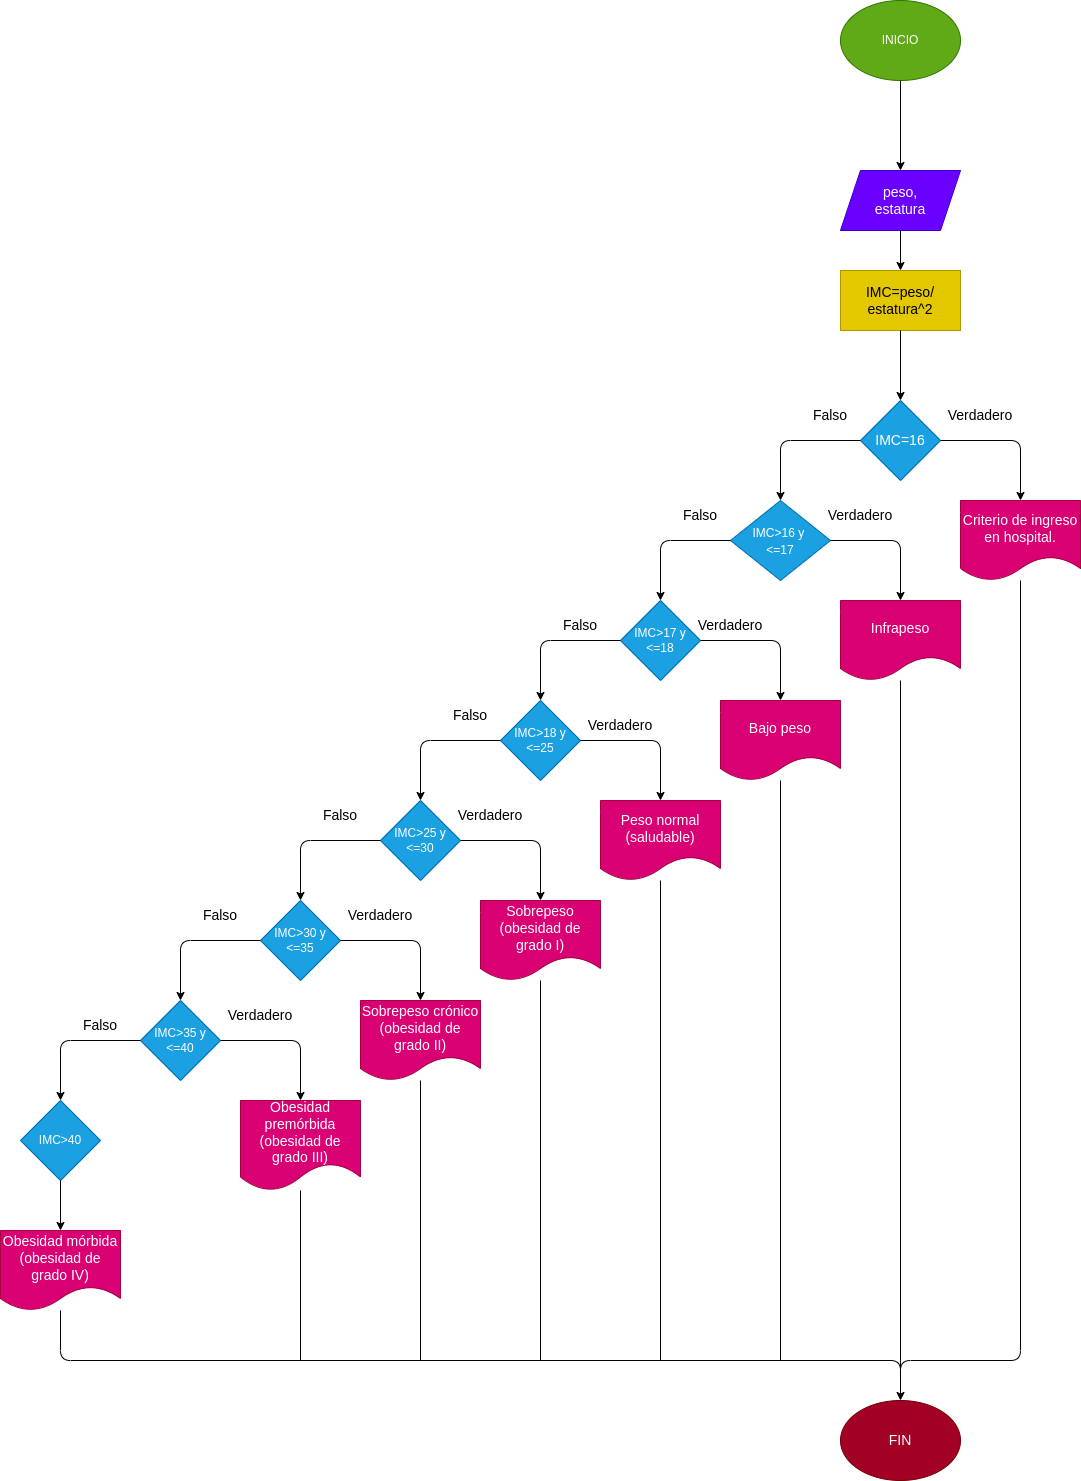

The diagram above was exported from draw.io. Its source (the exported page's mxGraphModel, read from the mxfile embedded in the PNG):
<mxGraphModel dx="1452" dy="409" grid="1" gridSize="10" guides="1" tooltips="1" connect="1" arrows="1" fold="1" page="1" pageScale="1" pageWidth="827" pageHeight="1169" math="0" shadow="0">
  <root>
    <mxCell id="0" />
    <mxCell id="1" parent="0" />
    <mxCell id="2" value="INICIO" style="ellipse;whiteSpace=wrap;html=1;fillColor=#60a917;fontColor=#ffffff;strokeColor=#2D7600;" vertex="1" parent="1">
      <mxGeometry x="260" y="40" width="120" height="80" as="geometry" />
    </mxCell>
    <mxCell id="3" value="" style="endArrow=classic;html=1;fontSize=14;exitX=0.5;exitY=1;exitDx=0;exitDy=0;" edge="1" parent="1" source="2" target="4">
      <mxGeometry width="50" height="50" relative="1" as="geometry">
        <mxPoint x="300" y="150" as="sourcePoint" />
        <mxPoint x="320" y="200" as="targetPoint" />
      </mxGeometry>
    </mxCell>
    <mxCell id="4" value="peso,&lt;br&gt;estatura" style="shape=parallelogram;perimeter=parallelogramPerimeter;whiteSpace=wrap;html=1;fixedSize=1;fontSize=14;fillColor=#6a00ff;fontColor=#ffffff;strokeColor=#3700CC;" vertex="1" parent="1">
      <mxGeometry x="260" y="210" width="120" height="60" as="geometry" />
    </mxCell>
    <mxCell id="5" value="" style="endArrow=classic;html=1;fontSize=14;exitX=0.5;exitY=1;exitDx=0;exitDy=0;" edge="1" parent="1" source="4" target="6">
      <mxGeometry width="50" height="50" relative="1" as="geometry">
        <mxPoint x="300" y="300" as="sourcePoint" />
        <mxPoint x="320" y="320" as="targetPoint" />
      </mxGeometry>
    </mxCell>
    <mxCell id="6" value="IMC=peso/&lt;br&gt;estatura^2" style="rounded=0;whiteSpace=wrap;html=1;fontSize=14;fillColor=#e3c800;fontColor=#000000;strokeColor=#B09500;" vertex="1" parent="1">
      <mxGeometry x="260" y="310" width="120" height="60" as="geometry" />
    </mxCell>
    <mxCell id="7" value="" style="endArrow=classic;html=1;fontSize=14;exitX=0.5;exitY=1;exitDx=0;exitDy=0;" edge="1" parent="1" source="6" target="8">
      <mxGeometry width="50" height="50" relative="1" as="geometry">
        <mxPoint x="300" y="450" as="sourcePoint" />
        <mxPoint x="320" y="440" as="targetPoint" />
      </mxGeometry>
    </mxCell>
    <mxCell id="8" value="IMC=16" style="rhombus;whiteSpace=wrap;html=1;fontSize=14;fillColor=#1ba1e2;fontColor=#ffffff;strokeColor=#006EAF;" vertex="1" parent="1">
      <mxGeometry x="280" y="440" width="80" height="80" as="geometry" />
    </mxCell>
    <mxCell id="9" value="" style="endArrow=classic;html=1;fontSize=14;exitX=1;exitY=0.5;exitDx=0;exitDy=0;" edge="1" parent="1" source="8" target="10">
      <mxGeometry width="50" height="50" relative="1" as="geometry">
        <mxPoint x="300" y="450" as="sourcePoint" />
        <mxPoint x="420" y="500" as="targetPoint" />
        <Array as="points">
          <mxPoint x="440" y="480" />
        </Array>
      </mxGeometry>
    </mxCell>
    <mxCell id="10" value="Criterio de ingreso en hospital." style="shape=document;whiteSpace=wrap;html=1;boundedLbl=1;fontSize=14;fillColor=#d80073;fontColor=#ffffff;strokeColor=#A50040;" vertex="1" parent="1">
      <mxGeometry x="380" y="540" width="120" height="80" as="geometry" />
    </mxCell>
    <mxCell id="12" value="" style="endArrow=classic;html=1;fontSize=14;exitX=0;exitY=0.5;exitDx=0;exitDy=0;" edge="1" parent="1" source="8" target="13">
      <mxGeometry width="50" height="50" relative="1" as="geometry">
        <mxPoint x="180" y="450" as="sourcePoint" />
        <mxPoint x="180" y="510" as="targetPoint" />
        <Array as="points">
          <mxPoint x="200" y="480" />
        </Array>
      </mxGeometry>
    </mxCell>
    <mxCell id="13" value="&lt;font style=&quot;font-size: 12px&quot;&gt;IMC&amp;gt;16 y &lt;br&gt;&amp;lt;=17&lt;/font&gt;" style="rhombus;whiteSpace=wrap;html=1;fontSize=14;fillColor=#1ba1e2;fontColor=#ffffff;strokeColor=#006EAF;" vertex="1" parent="1">
      <mxGeometry x="150" y="540" width="100" height="80" as="geometry" />
    </mxCell>
    <mxCell id="15" value="" style="endArrow=classic;html=1;fontSize=14;exitX=1;exitY=0.5;exitDx=0;exitDy=0;" edge="1" parent="1" source="13" target="16">
      <mxGeometry width="50" height="50" relative="1" as="geometry">
        <mxPoint x="180" y="650" as="sourcePoint" />
        <mxPoint x="320" y="640" as="targetPoint" />
        <Array as="points">
          <mxPoint x="320" y="580" />
        </Array>
      </mxGeometry>
    </mxCell>
    <mxCell id="16" value="Infrapeso" style="shape=document;whiteSpace=wrap;html=1;boundedLbl=1;fontSize=14;fillColor=#d80073;fontColor=#ffffff;strokeColor=#A50040;" vertex="1" parent="1">
      <mxGeometry x="260" y="640" width="120" height="80" as="geometry" />
    </mxCell>
    <mxCell id="18" value="" style="endArrow=classic;html=1;fontSize=14;exitX=0;exitY=0.5;exitDx=0;exitDy=0;" edge="1" parent="1" source="13" target="20">
      <mxGeometry width="50" height="50" relative="1" as="geometry">
        <mxPoint x="180" y="640" as="sourcePoint" />
        <mxPoint x="80" y="640" as="targetPoint" />
        <Array as="points">
          <mxPoint x="80" y="580" />
        </Array>
      </mxGeometry>
    </mxCell>
    <mxCell id="20" value="IMC&amp;gt;17 y &amp;lt;=18" style="rhombus;whiteSpace=wrap;html=1;fontSize=12;fillColor=#1ba1e2;fontColor=#ffffff;strokeColor=#006EAF;" vertex="1" parent="1">
      <mxGeometry x="40" y="640" width="80" height="80" as="geometry" />
    </mxCell>
    <mxCell id="21" value="" style="endArrow=classic;html=1;fontSize=12;exitX=1;exitY=0.5;exitDx=0;exitDy=0;" edge="1" parent="1" source="20" target="22">
      <mxGeometry width="50" height="50" relative="1" as="geometry">
        <mxPoint x="180" y="760" as="sourcePoint" />
        <mxPoint x="200" y="760" as="targetPoint" />
        <Array as="points">
          <mxPoint x="200" y="680" />
        </Array>
      </mxGeometry>
    </mxCell>
    <mxCell id="22" value="&lt;font style=&quot;font-size: 14px&quot;&gt;Bajo peso&lt;/font&gt;" style="shape=document;whiteSpace=wrap;html=1;boundedLbl=1;fontSize=12;fillColor=#d80073;fontColor=#ffffff;strokeColor=#A50040;" vertex="1" parent="1">
      <mxGeometry x="140" y="740" width="120" height="80" as="geometry" />
    </mxCell>
    <mxCell id="23" value="" style="endArrow=classic;html=1;fontSize=12;exitX=0;exitY=0.5;exitDx=0;exitDy=0;" edge="1" parent="1" source="20" target="24">
      <mxGeometry width="50" height="50" relative="1" as="geometry">
        <mxPoint x="70" y="760" as="sourcePoint" />
        <mxPoint x="-40" y="760" as="targetPoint" />
        <Array as="points">
          <mxPoint x="-40" y="680" />
        </Array>
      </mxGeometry>
    </mxCell>
    <mxCell id="24" value="IMC&amp;gt;18 y &amp;lt;=25" style="rhombus;whiteSpace=wrap;html=1;fontSize=12;fillColor=#1ba1e2;fontColor=#ffffff;strokeColor=#006EAF;" vertex="1" parent="1">
      <mxGeometry x="-80" y="740" width="80" height="80" as="geometry" />
    </mxCell>
    <mxCell id="25" value="" style="endArrow=classic;html=1;fontSize=12;exitX=1;exitY=0.5;exitDx=0;exitDy=0;" edge="1" parent="1" source="24" target="26">
      <mxGeometry width="50" height="50" relative="1" as="geometry">
        <mxPoint x="70" y="750" as="sourcePoint" />
        <mxPoint x="80" y="840" as="targetPoint" />
        <Array as="points">
          <mxPoint x="80" y="780" />
        </Array>
      </mxGeometry>
    </mxCell>
    <mxCell id="26" value="&lt;span style=&quot;font-size: 14px&quot;&gt;Peso normal (saludable)&lt;/span&gt;" style="shape=document;whiteSpace=wrap;html=1;boundedLbl=1;fontSize=12;fillColor=#d80073;fontColor=#ffffff;strokeColor=#A50040;" vertex="1" parent="1">
      <mxGeometry x="20" y="840" width="120" height="80" as="geometry" />
    </mxCell>
    <mxCell id="27" value="" style="endArrow=classic;html=1;fontSize=12;exitX=0;exitY=0.5;exitDx=0;exitDy=0;" edge="1" parent="1" source="24" target="28">
      <mxGeometry width="50" height="50" relative="1" as="geometry">
        <mxPoint x="-60" y="810" as="sourcePoint" />
        <mxPoint x="-160" y="840" as="targetPoint" />
        <Array as="points">
          <mxPoint x="-160" y="780" />
        </Array>
      </mxGeometry>
    </mxCell>
    <mxCell id="28" value="IMC&amp;gt;25 y &amp;lt;=30" style="rhombus;whiteSpace=wrap;html=1;fontSize=12;fillColor=#1ba1e2;fontColor=#ffffff;strokeColor=#006EAF;" vertex="1" parent="1">
      <mxGeometry x="-200" y="840" width="80" height="80" as="geometry" />
    </mxCell>
    <mxCell id="29" value="" style="endArrow=classic;html=1;fontSize=12;exitX=1;exitY=0.5;exitDx=0;exitDy=0;" edge="1" parent="1" source="28" target="30">
      <mxGeometry width="50" height="50" relative="1" as="geometry">
        <mxPoint x="-60" y="960" as="sourcePoint" />
        <mxPoint x="-40" y="940" as="targetPoint" />
        <Array as="points">
          <mxPoint x="-40" y="880" />
        </Array>
      </mxGeometry>
    </mxCell>
    <mxCell id="30" value="&lt;font style=&quot;font-size: 14px&quot;&gt;Sobrepeso (obesidad de grado I)&lt;/font&gt;" style="shape=document;whiteSpace=wrap;html=1;boundedLbl=1;fontSize=12;fillColor=#d80073;fontColor=#ffffff;strokeColor=#A50040;" vertex="1" parent="1">
      <mxGeometry x="-100" y="940" width="120" height="80" as="geometry" />
    </mxCell>
    <mxCell id="31" value="" style="endArrow=classic;html=1;fontSize=12;exitX=0;exitY=0.5;exitDx=0;exitDy=0;" edge="1" parent="1" source="28" target="32">
      <mxGeometry width="50" height="50" relative="1" as="geometry">
        <mxPoint x="-210" y="960" as="sourcePoint" />
        <mxPoint x="-280" y="940" as="targetPoint" />
        <Array as="points">
          <mxPoint x="-280" y="880" />
        </Array>
      </mxGeometry>
    </mxCell>
    <mxCell id="32" value="IMC&amp;gt;30 y &amp;lt;=35" style="rhombus;whiteSpace=wrap;html=1;fontSize=12;fillColor=#1ba1e2;fontColor=#ffffff;strokeColor=#006EAF;" vertex="1" parent="1">
      <mxGeometry x="-320" y="940" width="80" height="80" as="geometry" />
    </mxCell>
    <mxCell id="33" value="" style="endArrow=classic;html=1;fontSize=12;exitX=1;exitY=0.5;exitDx=0;exitDy=0;" edge="1" parent="1" source="32" target="34">
      <mxGeometry width="50" height="50" relative="1" as="geometry">
        <mxPoint x="-210" y="1000" as="sourcePoint" />
        <mxPoint x="-160" y="1040" as="targetPoint" />
        <Array as="points">
          <mxPoint x="-160" y="980" />
        </Array>
      </mxGeometry>
    </mxCell>
    <mxCell id="34" value="&lt;font style=&quot;font-size: 14px&quot;&gt;Sobrepeso crónico (obesidad de grado II)&lt;/font&gt;" style="shape=document;whiteSpace=wrap;html=1;boundedLbl=1;fontSize=12;fillColor=#d80073;fontColor=#ffffff;strokeColor=#A50040;" vertex="1" parent="1">
      <mxGeometry x="-220" y="1040" width="120" height="80" as="geometry" />
    </mxCell>
    <mxCell id="35" value="" style="endArrow=classic;html=1;fontSize=12;exitX=0;exitY=0.5;exitDx=0;exitDy=0;" edge="1" parent="1" source="32" target="36">
      <mxGeometry width="50" height="50" relative="1" as="geometry">
        <mxPoint x="-420" y="1000" as="sourcePoint" />
        <mxPoint x="-400" y="1040" as="targetPoint" />
        <Array as="points">
          <mxPoint x="-400" y="980" />
        </Array>
      </mxGeometry>
    </mxCell>
    <mxCell id="36" value="IMC&amp;gt;35 y &amp;lt;=40" style="rhombus;whiteSpace=wrap;html=1;fontSize=12;fillColor=#1ba1e2;fontColor=#ffffff;strokeColor=#006EAF;" vertex="1" parent="1">
      <mxGeometry x="-440" y="1040" width="80" height="80" as="geometry" />
    </mxCell>
    <mxCell id="37" value="" style="endArrow=classic;html=1;fontSize=12;exitX=1;exitY=0.5;exitDx=0;exitDy=0;" edge="1" parent="1" source="36" target="38">
      <mxGeometry width="50" height="50" relative="1" as="geometry">
        <mxPoint x="-420" y="1210" as="sourcePoint" />
        <mxPoint x="-280" y="1140" as="targetPoint" />
        <Array as="points">
          <mxPoint x="-280" y="1080" />
        </Array>
      </mxGeometry>
    </mxCell>
    <mxCell id="38" value="&lt;div&gt;&lt;font style=&quot;font-size: 14px&quot;&gt;Obesidad premórbida (obesidad de grado&amp;nbsp;&lt;span&gt;III)&lt;/span&gt;&lt;/font&gt;&lt;/div&gt;" style="shape=document;whiteSpace=wrap;html=1;boundedLbl=1;fontSize=12;fillColor=#d80073;fontColor=#ffffff;strokeColor=#A50040;" vertex="1" parent="1">
      <mxGeometry x="-340" y="1140" width="120" height="90" as="geometry" />
    </mxCell>
    <mxCell id="39" value="" style="endArrow=classic;html=1;fontSize=12;exitX=0;exitY=0.5;exitDx=0;exitDy=0;" edge="1" parent="1" source="36" target="40">
      <mxGeometry width="50" height="50" relative="1" as="geometry">
        <mxPoint x="-540" y="1210" as="sourcePoint" />
        <mxPoint x="-520" y="1140" as="targetPoint" />
        <Array as="points">
          <mxPoint x="-520" y="1080" />
        </Array>
      </mxGeometry>
    </mxCell>
    <mxCell id="40" value="IMC&amp;gt;40" style="rhombus;whiteSpace=wrap;html=1;fontSize=12;fillColor=#1ba1e2;fontColor=#ffffff;strokeColor=#006EAF;" vertex="1" parent="1">
      <mxGeometry x="-560" y="1140" width="80" height="80" as="geometry" />
    </mxCell>
    <mxCell id="41" value="" style="endArrow=classic;html=1;fontSize=12;exitX=0.5;exitY=1;exitDx=0;exitDy=0;" edge="1" parent="1" source="40" target="42">
      <mxGeometry width="50" height="50" relative="1" as="geometry">
        <mxPoint x="-540" y="1210" as="sourcePoint" />
        <mxPoint x="-520" y="1280" as="targetPoint" />
      </mxGeometry>
    </mxCell>
    <mxCell id="42" value="&lt;div&gt;&lt;font style=&quot;font-size: 14px&quot;&gt;Obesidad mórbida (obesidad de grado&amp;nbsp;&lt;span&gt;IV)&lt;/span&gt;&lt;/font&gt;&lt;/div&gt;" style="shape=document;whiteSpace=wrap;html=1;boundedLbl=1;fontSize=12;fillColor=#d80073;fontColor=#ffffff;strokeColor=#A50040;" vertex="1" parent="1">
      <mxGeometry x="-580" y="1270" width="120" height="80" as="geometry" />
    </mxCell>
    <mxCell id="43" value="FIN" style="ellipse;whiteSpace=wrap;html=1;fontSize=14;fillColor=#a20025;fontColor=#ffffff;strokeColor=#6F0000;" vertex="1" parent="1">
      <mxGeometry x="260" y="1440" width="120" height="80" as="geometry" />
    </mxCell>
    <mxCell id="44" value="" style="endArrow=classic;html=1;fontSize=14;entryX=0.5;entryY=0;entryDx=0;entryDy=0;" edge="1" parent="1" source="42" target="43">
      <mxGeometry width="50" height="50" relative="1" as="geometry">
        <mxPoint x="-410" y="1400" as="sourcePoint" />
        <mxPoint x="-70" y="1400" as="targetPoint" />
        <Array as="points">
          <mxPoint x="-520" y="1400" />
          <mxPoint x="320" y="1400" />
        </Array>
      </mxGeometry>
    </mxCell>
    <mxCell id="45" value="" style="endArrow=none;html=1;fontSize=14;" edge="1" parent="1" target="38">
      <mxGeometry width="50" height="50" relative="1" as="geometry">
        <mxPoint x="-280" y="1400" as="sourcePoint" />
        <mxPoint x="-350" y="1300" as="targetPoint" />
      </mxGeometry>
    </mxCell>
    <mxCell id="46" value="" style="endArrow=none;html=1;fontSize=14;" edge="1" parent="1" target="34">
      <mxGeometry width="50" height="50" relative="1" as="geometry">
        <mxPoint x="-160" y="1400" as="sourcePoint" />
        <mxPoint x="-120" y="1240" as="targetPoint" />
      </mxGeometry>
    </mxCell>
    <mxCell id="47" value="" style="endArrow=none;html=1;fontSize=14;" edge="1" parent="1" target="30">
      <mxGeometry width="50" height="50" relative="1" as="geometry">
        <mxPoint x="-40" y="1400" as="sourcePoint" />
        <mxPoint x="180" y="1140" as="targetPoint" />
      </mxGeometry>
    </mxCell>
    <mxCell id="48" value="" style="endArrow=none;html=1;fontSize=14;" edge="1" parent="1" target="26">
      <mxGeometry width="50" height="50" relative="1" as="geometry">
        <mxPoint x="80" y="1400" as="sourcePoint" />
        <mxPoint x="180" y="930" as="targetPoint" />
      </mxGeometry>
    </mxCell>
    <mxCell id="49" value="" style="endArrow=none;html=1;fontSize=14;" edge="1" parent="1" target="22">
      <mxGeometry width="50" height="50" relative="1" as="geometry">
        <mxPoint x="200" y="1400" as="sourcePoint" />
        <mxPoint x="180" y="930" as="targetPoint" />
      </mxGeometry>
    </mxCell>
    <mxCell id="50" value="" style="endArrow=none;html=1;fontSize=14;" edge="1" parent="1" target="16">
      <mxGeometry width="50" height="50" relative="1" as="geometry">
        <mxPoint x="320" y="1420" as="sourcePoint" />
        <mxPoint x="300" y="770" as="targetPoint" />
      </mxGeometry>
    </mxCell>
    <mxCell id="51" value="" style="endArrow=none;html=1;fontSize=14;" edge="1" parent="1" target="10">
      <mxGeometry width="50" height="50" relative="1" as="geometry">
        <mxPoint x="320" y="1420" as="sourcePoint" />
        <mxPoint x="450" y="660" as="targetPoint" />
        <Array as="points">
          <mxPoint x="320" y="1400" />
          <mxPoint x="440" y="1400" />
        </Array>
      </mxGeometry>
    </mxCell>
    <mxCell id="52" value="Verdadero" style="text;html=1;strokeColor=none;fillColor=none;align=center;verticalAlign=middle;whiteSpace=wrap;rounded=0;fontSize=14;" vertex="1" parent="1">
      <mxGeometry x="370" y="440" width="60" height="30" as="geometry" />
    </mxCell>
    <mxCell id="54" value="Verdadero" style="text;html=1;strokeColor=none;fillColor=none;align=center;verticalAlign=middle;whiteSpace=wrap;rounded=0;fontSize=14;" vertex="1" parent="1">
      <mxGeometry x="250" y="540" width="60" height="30" as="geometry" />
    </mxCell>
    <mxCell id="55" value="Verdadero" style="text;html=1;strokeColor=none;fillColor=none;align=center;verticalAlign=middle;whiteSpace=wrap;rounded=0;fontSize=14;" vertex="1" parent="1">
      <mxGeometry x="120" y="650" width="60" height="30" as="geometry" />
    </mxCell>
    <mxCell id="56" value="Verdadero" style="text;html=1;strokeColor=none;fillColor=none;align=center;verticalAlign=middle;whiteSpace=wrap;rounded=0;fontSize=14;" vertex="1" parent="1">
      <mxGeometry x="10" y="750" width="60" height="30" as="geometry" />
    </mxCell>
    <mxCell id="57" value="Verdadero" style="text;html=1;strokeColor=none;fillColor=none;align=center;verticalAlign=middle;whiteSpace=wrap;rounded=0;fontSize=14;" vertex="1" parent="1">
      <mxGeometry x="-120" y="840" width="60" height="30" as="geometry" />
    </mxCell>
    <mxCell id="58" value="Verdadero" style="text;html=1;strokeColor=none;fillColor=none;align=center;verticalAlign=middle;whiteSpace=wrap;rounded=0;fontSize=14;" vertex="1" parent="1">
      <mxGeometry x="-230" y="940" width="60" height="30" as="geometry" />
    </mxCell>
    <mxCell id="59" value="Verdadero" style="text;html=1;strokeColor=none;fillColor=none;align=center;verticalAlign=middle;whiteSpace=wrap;rounded=0;fontSize=14;" vertex="1" parent="1">
      <mxGeometry x="-350" y="1040" width="60" height="30" as="geometry" />
    </mxCell>
    <mxCell id="60" value="Falso" style="text;html=1;strokeColor=none;fillColor=none;align=center;verticalAlign=middle;whiteSpace=wrap;rounded=0;fontSize=14;" vertex="1" parent="1">
      <mxGeometry x="-510" y="1050" width="60" height="30" as="geometry" />
    </mxCell>
    <mxCell id="61" value="Falso" style="text;html=1;strokeColor=none;fillColor=none;align=center;verticalAlign=middle;whiteSpace=wrap;rounded=0;fontSize=14;" vertex="1" parent="1">
      <mxGeometry x="-270" y="840" width="60" height="30" as="geometry" />
    </mxCell>
    <mxCell id="62" value="Falso" style="text;html=1;strokeColor=none;fillColor=none;align=center;verticalAlign=middle;whiteSpace=wrap;rounded=0;fontSize=14;" vertex="1" parent="1">
      <mxGeometry x="-140" y="740" width="60" height="30" as="geometry" />
    </mxCell>
    <mxCell id="63" value="Falso" style="text;html=1;strokeColor=none;fillColor=none;align=center;verticalAlign=middle;whiteSpace=wrap;rounded=0;fontSize=14;" vertex="1" parent="1">
      <mxGeometry x="-30" y="650" width="60" height="30" as="geometry" />
    </mxCell>
    <mxCell id="64" value="Falso" style="text;html=1;strokeColor=none;fillColor=none;align=center;verticalAlign=middle;whiteSpace=wrap;rounded=0;fontSize=14;" vertex="1" parent="1">
      <mxGeometry x="90" y="540" width="60" height="30" as="geometry" />
    </mxCell>
    <mxCell id="65" value="Falso" style="text;html=1;strokeColor=none;fillColor=none;align=center;verticalAlign=middle;whiteSpace=wrap;rounded=0;fontSize=14;" vertex="1" parent="1">
      <mxGeometry x="220" y="435" width="60" height="40" as="geometry" />
    </mxCell>
    <mxCell id="66" value="Falso" style="text;html=1;strokeColor=none;fillColor=none;align=center;verticalAlign=middle;whiteSpace=wrap;rounded=0;fontSize=14;" vertex="1" parent="1">
      <mxGeometry x="-390" y="940" width="60" height="30" as="geometry" />
    </mxCell>
  </root>
</mxGraphModel>